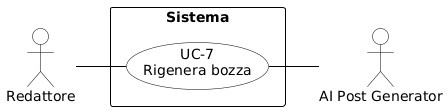

The diagram above was rendered by PlantUML. Its source (embedded in the PNG):
@startuml
skinparam shadowing false
skinparam defaultFontName Arial
left to right direction
skinparam nodesep 15
skinparam ranksep 50

skinparam usecase {
    BackgroundColor white
    BorderColor black
    ArrowColor black
}
skinparam actor {
    BackgroundColor white
    BorderColor black
}
skinparam rectangle {
    BorderColor black
    FontStyle bold
}

actor "Redattore" as redattore
actor "AI Post Generator" as ai

rectangle "Sistema" {
    usecase "UC-7\nRigenera bozza" as UC7
}

redattore -- UC7
UC7 -- ai
@enduml